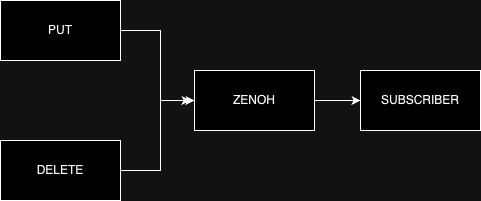

The diagram above was exported from draw.io. Its source (the exported page's mxGraphModel, read from the mxfile embedded in the PNG):
<mxGraphModel dx="1242" dy="786" grid="1" gridSize="10" guides="1" tooltips="1" connect="1" arrows="1" fold="1" page="1" pageScale="1" pageWidth="827" pageHeight="1169" math="0" shadow="0">
  <root>
    <mxCell id="0" />
    <mxCell id="1" parent="0" />
    <mxCell id="wJLd3FEXtuYGbreR94UW-5" style="edgeStyle=orthogonalEdgeStyle;rounded=0;orthogonalLoop=1;jettySize=auto;html=1;entryX=0;entryY=0.5;entryDx=0;entryDy=0;" edge="1" parent="1" source="wJLd3FEXtuYGbreR94UW-1" target="wJLd3FEXtuYGbreR94UW-4">
      <mxGeometry relative="1" as="geometry">
        <Array as="points">
          <mxPoint x="380" y="270" />
          <mxPoint x="380" y="340" />
        </Array>
      </mxGeometry>
    </mxCell>
    <mxCell id="wJLd3FEXtuYGbreR94UW-1" value="PUT" style="rounded=0;whiteSpace=wrap;html=1;" vertex="1" parent="1">
      <mxGeometry x="220" y="240" width="120" height="60" as="geometry" />
    </mxCell>
    <mxCell id="wJLd3FEXtuYGbreR94UW-6" style="edgeStyle=orthogonalEdgeStyle;rounded=0;orthogonalLoop=1;jettySize=auto;html=1;" edge="1" parent="1" source="wJLd3FEXtuYGbreR94UW-2">
      <mxGeometry relative="1" as="geometry">
        <mxPoint x="410" y="340" as="targetPoint" />
        <Array as="points">
          <mxPoint x="380" y="410" />
          <mxPoint x="380" y="340" />
        </Array>
      </mxGeometry>
    </mxCell>
    <mxCell id="wJLd3FEXtuYGbreR94UW-2" value="DELETE" style="rounded=0;whiteSpace=wrap;html=1;" vertex="1" parent="1">
      <mxGeometry x="220" y="380" width="120" height="60" as="geometry" />
    </mxCell>
    <mxCell id="wJLd3FEXtuYGbreR94UW-3" value="SUBSCRIBER" style="rounded=0;whiteSpace=wrap;html=1;" vertex="1" parent="1">
      <mxGeometry x="580" y="310" width="120" height="60" as="geometry" />
    </mxCell>
    <mxCell id="wJLd3FEXtuYGbreR94UW-7" style="edgeStyle=orthogonalEdgeStyle;rounded=0;orthogonalLoop=1;jettySize=auto;html=1;entryX=0;entryY=0.5;entryDx=0;entryDy=0;" edge="1" parent="1" source="wJLd3FEXtuYGbreR94UW-4" target="wJLd3FEXtuYGbreR94UW-3">
      <mxGeometry relative="1" as="geometry" />
    </mxCell>
    <mxCell id="wJLd3FEXtuYGbreR94UW-4" value="ZENOH" style="rounded=0;whiteSpace=wrap;html=1;" vertex="1" parent="1">
      <mxGeometry x="414" y="310" width="120" height="60" as="geometry" />
    </mxCell>
  </root>
</mxGraphModel>